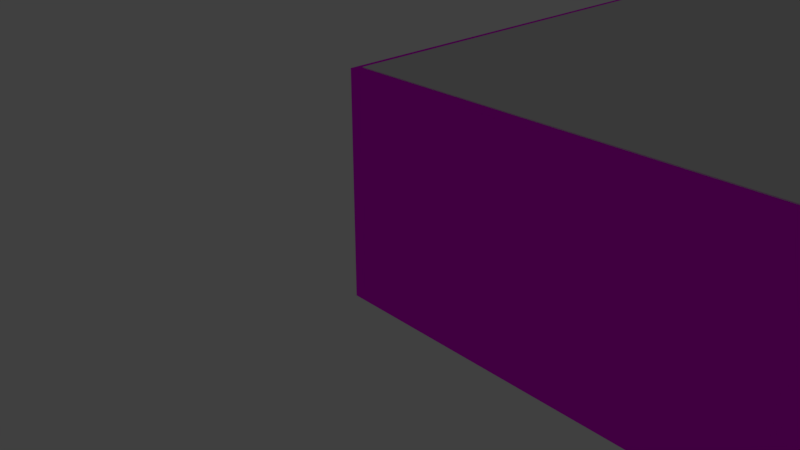 # Source: Interior_Scene.blend  (saved by Blender 2.79.0; exported with 4.5.12 LTS)
import bpy
from mathutils import Matrix  # noqa: F401  (used for matrix-valued properties, if any)

bpy.ops.wm.read_factory_settings(use_empty=True)
scene = bpy.context.scene
scene.name = 'Scene'

# ---- collections
col_collection_1 = bpy.data.collections.new('Collection 1'); scene.collection.children.link(col_collection_1)
col_collection_20 = bpy.data.collections.new('Collection 20'); scene.collection.children.link(col_collection_20)
col_collection_20.hide_render = True
col_collection_20.hide_viewport = True

# ---- images (referenced by path relative to the original .blend; pixels are not part of the script)
import os
ASSET_DIR = os.environ.get("B2B_ASSET_DIR", "")  # directory of the original .blend (textures are referenced by path, not embedded)
HERE = os.path.dirname(os.path.abspath(__file__))  # packed textures are extracted next to this script under _unpacked/

def load_image(name, relpath, width, height, colorspace="sRGB"):
    """Load a texture the original file referenced (path relative to the .blend, or extracted next to this script)."""
    p = next((c for c in (os.path.join(HERE, relpath), os.path.join(ASSET_DIR, relpath)) if relpath and os.path.exists(c)), "")
    if p:
        img = bpy.data.images.load(p, check_existing=True)
        img.name = name
    else:  # same state as the original file: an image datablock whose file is absent (Cycles renders it pink)
        img = bpy.data.images.new(name, width, height)
        img.source = "FILE"
        img.filepath = "//" + (relpath or name)
    img.colorspace_settings.name = colorspace
    return img
img_abricpattern0100_1_seamless_s_jpg = load_image('abricPattern0100_1_seamless_S.jpg', 'abricPattern0100_1_seamless_S.jpg', 1024, 1024, 'sRGB')

# ---- materials (node trees are filled in below, after node groups)
mat_pvc = bpy.data.materials.new('PVC')
mat_pvc.alpha_threshold = 0.0
mat_pvc.diffuse_color = (1.0, 1.0, 1.0, 1.0)
mat_pvc.roughness = 0.5
mat_plastic = bpy.data.materials.new('Plastic')
mat_plastic.alpha_threshold = 0.0
mat_plastic.diffuse_color = (0.0, 0.0, 0.0, 1.0)
mat_plastic.roughness = 0.5
mat_glass = bpy.data.materials.new('Glass')
mat_glass.alpha_threshold = 0.0
mat_glass.diffuse_color = (0.333, 0.342, 0.9, 1.0)
mat_glass.roughness = 0.5
mat_ceiling = bpy.data.materials.new('Ceiling')
mat_ceiling.alpha_threshold = 0.0
mat_ceiling.roughness = 0.5
mat_doorframe = bpy.data.materials.new('DoorFrame')
mat_doorframe.alpha_threshold = 0.0
mat_doorframe.roughness = 0.5
mat_door = bpy.data.materials.new('Door')
mat_door.alpha_threshold = 0.0
mat_door.roughness = 0.5
mat_doorhandle = bpy.data.materials.new('DoorHandle')
mat_doorhandle.alpha_threshold = 0.0
mat_doorhandle.roughness = 0.5
mat_floor = bpy.data.materials.new('Floor')
mat_floor.alpha_threshold = 0.0
mat_floor.roughness = 0.5
mat_walls = bpy.data.materials.new('Walls')
mat_walls.alpha_threshold = 0.0
mat_walls.roughness = 0.5

# ---- material node trees
mat_pvc.use_nodes = True; mat_pvc.node_tree.nodes.clear()
_N = mat_pvc.node_tree.nodes; _L = mat_pvc.node_tree.links
n0 = _N.new('ShaderNodeOutputMaterial'); n0.name = 'Material Output'; n0.location = (1073, 243)
n1 = _N.new('ShaderNodeMixShader'); n1.name = 'Mix_0'; n1.location = (898, 236)
n2 = _N.new('ShaderNodeBsdfAnisotropic'); n2.name = 'Glossy_0'; n2.location = (475, 151)
n2.distribution = 'GGX'
n2.inputs[1].default_value = 0.4472
n3 = _N.new('ShaderNodeFresnel'); n3.name = 'Fresnel'; n3.location = (490, 398)
n3.inputs[0].default_value = 1.45
n4 = _N.new('ShaderNodeBsdfDiffuse'); n4.name = 'Diffuse BSDF'; n4.location = (488, 283)
n4.width = 130
_L.new(n2.outputs[0], n1.inputs[2])
_L.new(n1.outputs[0], n0.inputs[0])
_L.new(n3.outputs[0], n1.inputs[0])
_L.new(n4.outputs[0], n1.inputs[1])
n0.is_active_output = True
mat_plastic.use_nodes = True; mat_plastic.node_tree.nodes.clear()
_N = mat_plastic.node_tree.nodes; _L = mat_plastic.node_tree.links
n0 = _N.new('ShaderNodeOutputMaterial'); n0.name = 'Material Output'; n0.location = (1073, 243)
n1 = _N.new('ShaderNodeMixShader'); n1.name = 'Mix_0'; n1.location = (898, 236)
n2 = _N.new('ShaderNodeBsdfAnisotropic'); n2.name = 'Glossy_0'; n2.location = (475, 151)
n2.distribution = 'GGX'
n2.inputs[1].default_value = 0.4472
n3 = _N.new('ShaderNodeBsdfDiffuse'); n3.name = 'Diffuse BSDF'; n3.location = (468, 288)
n3.width = 130
n4 = _N.new('ShaderNodeFresnel'); n4.name = 'Fresnel'; n4.location = (490, 398)
n4.inputs[0].default_value = 1.45
_L.new(n2.outputs[0], n1.inputs[2])
_L.new(n1.outputs[0], n0.inputs[0])
_L.new(n4.outputs[0], n1.inputs[0])
_L.new(n3.outputs[0], n1.inputs[1])
n0.is_active_output = True
mat_glass.use_nodes = True; mat_glass.node_tree.nodes.clear()
_N = mat_glass.node_tree.nodes; _L = mat_glass.node_tree.links
n0 = _N.new('ShaderNodeBsdfTransparent'); n0.name = 'Transparent_0'; n0.location = (500, 10)
n1 = _N.new('ShaderNodeMixShader'); n1.name = 'Mix_0'; n1.location = (500, 160)
n1.inputs[0].default_value = 0.035
n2 = _N.new('ShaderNodeBsdfRefraction'); n2.name = 'Refraction_0'; n2.location = (198, 464)
n2.inputs[0].default_value = (0.8, 0.8, 0.8, 1.0)
n2.inputs[2].default_value = 1.0
n3 = _N.new('NodeUndefined'); n3.name = 'Output'; n3.location = (200, 274)
n3.inputs[0].default_value = (0.0, 0.0, 0.0, 1.0)
n3.inputs[1].default_value = 1.0
n4 = _N.new('ShaderNodeBsdfAnisotropic'); n4.name = 'Glossy_0'; n4.location = (188, 24)
n4.distribution = 'GGX'
n4.inputs[1].default_value = 0.0
n5 = _N.new('ShaderNodeMixShader'); n5.name = 'Mix_1'; n5.location = (809, 290)
n6 = _N.new('ShaderNodeOutputMaterial'); n6.name = 'Material Output'; n6.location = (1029, 277)
n7 = _N.new('ShaderNodeLightPath'); n7.name = 'Light_0'; n7.location = (368, 919)
n8 = _N.new('ShaderNodeMath'); n8.name = 'Math'; n8.location = (626, 935)
n9 = _N.new('ShaderNodeMath'); n9.name = 'Math.001'; n9.location = (811, 797)
_L.new(n7.outputs[1], n8.inputs[0])
_L.new(n2.outputs[0], n1.inputs[1])
_L.new(n4.outputs[0], n1.inputs[2])
_L.new(n1.outputs[0], n5.inputs[1])
_L.new(n0.outputs[0], n5.inputs[2])
_L.new(n5.outputs[0], n6.inputs[0])
_L.new(n7.outputs[2], n8.inputs[1])
_L.new(n8.outputs[0], n9.inputs[0])
_L.new(n7.outputs[3], n9.inputs[1])
_L.new(n9.outputs[0], n5.inputs[0])
n6.is_active_output = True
mat_ceiling.use_nodes = True; mat_ceiling.node_tree.nodes.clear()
_N = mat_ceiling.node_tree.nodes; _L = mat_ceiling.node_tree.links
n0 = _N.new('ShaderNodeOutputMaterial'); n0.name = 'Material Output'; n0.location = (300, 300)
n1 = _N.new('ShaderNodeBsdfDiffuse'); n1.name = 'Diffuse BSDF'; n1.location = (10, 300)
_L.new(n1.outputs[0], n0.inputs[0])
n0.is_active_output = True
mat_doorframe.use_nodes = True; mat_doorframe.node_tree.nodes.clear()
_N = mat_doorframe.node_tree.nodes; _L = mat_doorframe.node_tree.links
n0 = _N.new('ShaderNodeOutputMaterial'); n0.name = 'Material Output'; n0.location = (300, 300)
n1 = _N.new('ShaderNodeBsdfDiffuse'); n1.name = 'Diffuse BSDF'; n1.location = (10, 300)
_L.new(n1.outputs[0], n0.inputs[0])
n0.is_active_output = True
mat_door.use_nodes = True; mat_door.node_tree.nodes.clear()
_N = mat_door.node_tree.nodes; _L = mat_door.node_tree.links
n0 = _N.new('ShaderNodeOutputMaterial'); n0.name = 'Material Output'; n0.location = (300, 300)
n1 = _N.new('ShaderNodeBsdfDiffuse'); n1.name = 'Diffuse BSDF'; n1.location = (10, 300)
_L.new(n1.outputs[0], n0.inputs[0])
n0.is_active_output = True
mat_doorhandle.use_nodes = True; mat_doorhandle.node_tree.nodes.clear()
_N = mat_doorhandle.node_tree.nodes; _L = mat_doorhandle.node_tree.links
n0 = _N.new('ShaderNodeOutputMaterial'); n0.name = 'Material Output'; n0.location = (300, 300)
n1 = _N.new('ShaderNodeBsdfDiffuse'); n1.name = 'Diffuse BSDF'; n1.location = (10, 300)
_L.new(n1.outputs[0], n0.inputs[0])
n0.is_active_output = True
mat_floor.use_nodes = True; mat_floor.node_tree.nodes.clear()
_N = mat_floor.node_tree.nodes; _L = mat_floor.node_tree.links
n0 = _N.new('ShaderNodeOutputMaterial'); n0.name = 'Material Output'; n0.location = (300, 300)
n1 = _N.new('ShaderNodeBsdfDiffuse'); n1.name = 'Diffuse BSDF'; n1.location = (10, 300)
_L.new(n1.outputs[0], n0.inputs[0])
n0.is_active_output = True
mat_walls.use_nodes = True; mat_walls.node_tree.nodes.clear()
_N = mat_walls.node_tree.nodes; _L = mat_walls.node_tree.links
n0 = _N.new('ShaderNodeOutputMaterial'); n0.name = 'Material Output'; n0.location = (300, 300)
n1 = _N.new('ShaderNodeBsdfDiffuse'); n1.name = 'Diffuse BSDF'; n1.location = (10, 300)
n2 = _N.new('ShaderNodeMapping'); n2.name = 'Mapping'; n2.location = (-490, 384)
n3 = _N.new('ShaderNodeTexCoord'); n3.name = 'Texture Coordinate'; n3.location = (-690, 367)
n4 = _N.new('ShaderNodeTexImage'); n4.name = 'Image Texture'; n4.location = (-190, 355)
n4.width = 140
n4.image = img_abricpattern0100_1_seamless_s_jpg
n4.projection = 'BOX'
_L.new(n1.outputs[0], n0.inputs[0])
_L.new(n4.outputs[0], n1.inputs[0])
_L.new(n2.outputs[0], n4.inputs[0])
_L.new(n3.outputs[3], n2.inputs[0])
n0.is_active_output = True

# ---- world
world_world = bpy.data.worlds.new('World'); scene.world = world_world
world_world.color = (0.05088, 0.05088, 0.05088)
world_world.use_sun_shadow = False
world_world.sun_shadow_jitter_overblur = 0.0
world_world.cycles.sampling_method = 'MANUAL'

# ---- cameras
cam_camera = bpy.data.cameras.new('Camera')
cam_camera.clip_end = 100.0
cam_camera.lens = 35.0
cam_camera.sensor_width = 32.0
cam_camera.sensor_height = 18.0
cam_camera.ortho_scale = 7.314
cam_camera.dof.focus_distance = 0.0

# ---- lights
light_point = bpy.data.lights.new('Point', 'POINT')
light_point.transmission_factor = 0.0
light_point.energy = 50.0
light_point.shadow_buffer_clip_start = 0.5
light_point.shadow_soft_size = 0.2
light_point.shadow_maximum_resolution = 0.006
light_point.use_absolute_resolution = True
light_lamp = bpy.data.lights.new('Lamp', 'SUN')
light_lamp.transmission_factor = 0.0
light_lamp.cutoff_distance = 30.0
light_lamp.angle = 0.1993
light_lamp.shadow_buffer_clip_start = 1.001
light_lamp.shadow_soft_size = 0.1
light_lamp.shadow_cascade_max_distance = 1000.0

# ---- meshes
me_window = bpy.data.meshes.new('Window')
me_window.from_pydata([(-1.625, -0.025, 0.0), (-1.625, 0.025, 0.0), (-1.575, -0.025, 0.05), (-1.575, 0.025, 0.05), (-0.975, -0.025, 0.05), (-0.975, 0.025, 0.05), (-0.925, -0.025, 0.05), (-0.925, 0.025, 0.05), (-0.025, -0.025, 0.05), (-0.025, 0.025, 0.05), (0.025, -0.025, 0.05), (0.025, 0.025, 0.05), (0.925, -0.025, 0.05), (0.925, 0.025, 0.05), (0.975, -0.025, 0.05), (0.975, 0.025, 0.05), (1.575, -0.025, 0.05), (1.575, 0.025, 0.05), (1.625, -0.025, 0.0), (1.625, 0.025, 0.0), (-1.625, -0.025, 2.0), (-1.625, 0.025, 2.0), (-1.575, -0.025, 1.95), (-1.575, 0.025, 1.95), (-0.975, -0.025, 1.95), (-0.975, 0.025, 1.95), (-0.925, -0.025, 1.95), (-0.925, 0.025, 1.95), (-0.025, -0.025, 1.95), (-0.025, 0.025, 1.95), (0.025, -0.025, 1.95), (0.025, 0.025, 1.95), (0.925, -0.025, 1.95), (0.925, 0.025, 1.95), (0.975, -0.025, 1.95), (0.975, 0.025, 1.95), (1.575, -0.025, 1.95), (1.575, 0.025, 1.95), (1.625, -0.025, 2.0), (1.625, 0.025, 2.0), (-1.575, 0.015, 0.05), (-1.525, 0.015, 0.1), (-1.525, 0.065, 0.1), (-1.575, 0.065, 0.05), (-1.575, 0.015, 1.95), (-1.525, 0.015, 1.9), (-1.525, 0.065, 1.9), (-1.575, 0.065, 1.95), (-0.975, 0.015, 1.95), (-1.025, 0.015, 1.9), (-1.025, 0.065, 1.9), (-0.975, 0.065, 1.95), (-0.975, 0.015, 0.05), (-1.025, 0.015, 0.1), (-1.025, 0.065, 0.1), (-0.975, 0.065, 0.05), (-1.525, 0.03, 0.1), (-1.505, 0.03, 0.12), (-1.505, 0.05, 0.12), (-1.525, 0.05, 0.1), (-1.525, 0.03, 1.9), (-1.505, 0.03, 1.88), (-1.505, 0.05, 1.88), (-1.525, 0.05, 1.9), (-1.025, 0.03, 1.9), (-1.045, 0.03, 1.88), (-1.045, 0.05, 1.88), (-1.025, 0.05, 1.9), (-1.025, 0.03, 0.1), (-1.045, 0.03, 0.12), (-1.045, 0.05, 0.12), (-1.025, 0.05, 0.1), (-1.505, 0.035, 0.12), (-1.505, 0.035, 1.88), (-1.045, 0.035, 1.88), (-1.045, 0.035, 0.12), (-1.505, 0.045, 0.12), (-1.505, 0.045, 1.88), (-1.045, 0.045, 1.88), (-1.045, 0.045, 0.12), (-0.925, -0.01, 0.05), (-0.905, -0.01, 0.07), (-0.905, 0.01, 0.07), (-0.925, 0.01, 0.05), (-0.925, -0.01, 1.95), (-0.905, -0.01, 1.93), (-0.905, 0.01, 1.93), (-0.925, 0.01, 1.95), (-0.025, -0.01, 1.95), (-0.045, -0.01, 1.93), (-0.045, 0.01, 1.93), (-0.025, 0.01, 1.95), (-0.025, -0.01, 0.05), (-0.045, -0.01, 0.07), (-0.045, 0.01, 0.07), (-0.025, 0.01, 0.05), (-0.905, -0.005, 0.07), (-0.905, -0.005, 1.93), (-0.045, -0.005, 1.93), (-0.045, -0.005, 0.07), (-0.905, 0.005, 0.07), (-0.905, 0.005, 1.93), (-0.045, 0.005, 1.93), (-0.045, 0.005, 0.07), (0.025, 0.015, 0.05), (0.075, 0.015, 0.1), (0.075, 0.065, 0.1), (0.025, 0.065, 0.05), (0.025, 0.015, 1.95), (0.075, 0.015, 1.9), (0.075, 0.065, 1.9), (0.025, 0.065, 1.95), (0.925, 0.015, 1.95), (0.875, 0.015, 1.9), (0.875, 0.065, 1.9), (0.925, 0.065, 1.95), (0.925, 0.015, 0.05), (0.875, 0.015, 0.1), (0.875, 0.065, 0.1), (0.925, 0.065, 0.05), (0.075, 0.03, 0.1), (0.095, 0.03, 0.12), (0.095, 0.05, 0.12), (0.075, 0.05, 0.1), (0.075, 0.03, 1.9), (0.095, 0.03, 1.88), (0.095, 0.05, 1.88), (0.075, 0.05, 1.9), (0.875, 0.03, 1.9), (0.855, 0.03, 1.88), (0.855, 0.05, 1.88), (0.875, 0.05, 1.9), (0.875, 0.03, 0.1), (0.855, 0.03, 0.12), (0.855, 0.05, 0.12), (0.875, 0.05, 0.1), (0.095, 0.035, 0.12), (0.095, 0.035, 1.88), (0.855, 0.035, 1.88), (0.855, 0.035, 0.12), (0.095, 0.045, 0.12), (0.095, 0.045, 1.88), (0.855, 0.045, 1.88), (0.855, 0.045, 0.12), (0.975, -0.01, 0.05), (0.995, -0.01, 0.07), (0.995, 0.01, 0.07), (0.975, 0.01, 0.05), (0.975, -0.01, 1.95), (0.995, -0.01, 1.93), (0.995, 0.01, 1.93), (0.975, 0.01, 1.95), (1.575, -0.01, 1.95), (1.555, -0.01, 1.93), (1.555, 0.01, 1.93), (1.575, 0.01, 1.95), (1.575, -0.01, 0.05), (1.555, -0.01, 0.07), (1.555, 0.01, 0.07), (1.575, 0.01, 0.05), (0.995, -0.005, 0.07), (0.995, -0.005, 1.93), (1.555, -0.005, 1.93), (1.555, -0.005, 0.07), (0.995, 0.005, 0.07), (0.995, 0.005, 1.93), (1.555, 0.005, 1.93), (1.555, 0.005, 0.07)], [], [(0, 1, 19, 18), (3, 2, 4, 5), (7, 6, 8, 9), (11, 10, 12, 13), (15, 14, 16, 17), (18, 16, 14, 12, 10, 8, 6, 4, 2, 0), (1, 3, 5, 7, 9, 11, 13, 15, 17, 19), (1, 0, 20, 21), (3, 1, 21, 23), (2, 3, 23, 22), (0, 2, 22, 20), (5, 4, 24, 25), (7, 5, 25, 27), (6, 7, 27, 26), (4, 6, 26, 24), (9, 8, 28, 29), (11, 9, 29, 31), (10, 11, 31, 30), (8, 10, 30, 28), (13, 12, 32, 33), (15, 13, 33, 35), (14, 15, 35, 34), (12, 14, 34, 32), (17, 16, 36, 37), (19, 17, 37, 39), (18, 19, 39, 38), (16, 18, 38, 36), (40, 41, 45, 44), (41, 42, 46, 45), (42, 43, 47, 46), (43, 40, 44, 47), (44, 45, 49, 48), (45, 46, 50, 49), (46, 47, 51, 50), (47, 44, 48, 51), (48, 49, 53, 52), (49, 50, 54, 53), (50, 51, 55, 54), (51, 48, 52, 55), (52, 53, 41, 40), (53, 54, 42, 41), (54, 55, 43, 42), (55, 52, 40, 43), (56, 57, 61, 60), (57, 58, 62, 61), (58, 59, 63, 62), (60, 61, 65, 64), (61, 62, 66, 65), (62, 63, 67, 66), (64, 65, 69, 68), (65, 66, 70, 69), (66, 67, 71, 70), (68, 69, 57, 56), (69, 70, 58, 57), (70, 71, 59, 58), (73, 72, 75, 74), (76, 77, 78, 79), (80, 81, 85, 84), (81, 82, 86, 85), (82, 83, 87, 86), (84, 85, 89, 88), (85, 86, 90, 89), (86, 87, 91, 90), (88, 89, 93, 92), (89, 90, 94, 93), (90, 91, 95, 94), (92, 93, 81, 80), (93, 94, 82, 81), (94, 95, 83, 82), (97, 96, 99, 98), (100, 101, 102, 103), (104, 105, 109, 108), (105, 106, 110, 109), (106, 107, 111, 110), (107, 104, 108, 111), (108, 109, 113, 112), (109, 110, 114, 113), (110, 111, 115, 114), (111, 108, 112, 115), (112, 113, 117, 116), (113, 114, 118, 117), (114, 115, 119, 118), (115, 112, 116, 119), (116, 117, 105, 104), (117, 118, 106, 105), (118, 119, 107, 106), (119, 116, 104, 107), (120, 121, 125, 124), (121, 122, 126, 125), (122, 123, 127, 126), (124, 125, 129, 128), (125, 126, 130, 129), (126, 127, 131, 130), (128, 129, 133, 132), (129, 130, 134, 133), (130, 131, 135, 134), (132, 133, 121, 120), (133, 134, 122, 121), (134, 135, 123, 122), (137, 136, 139, 138), (140, 141, 142, 143), (144, 145, 149, 148), (145, 146, 150, 149), (146, 147, 151, 150), (148, 149, 153, 152), (149, 150, 154, 153), (150, 151, 155, 154), (152, 153, 157, 156), (153, 154, 158, 157), (154, 155, 159, 158), (156, 157, 145, 144), (157, 158, 146, 145), (158, 159, 147, 146), (161, 160, 163, 162), (164, 165, 166, 167), (21, 20, 38, 39), (22, 23, 25, 24), (26, 27, 29, 28), (30, 31, 33, 32), (34, 35, 37, 36), (20, 22, 24, 26, 28, 30, 32, 34, 36, 38), (39, 37, 35, 33, 31, 29, 27, 25, 23, 21)])
me_window.polygons.foreach_set('material_index', [0, 0, 0, 0, 0, 0, 0, 0, 0, 0, 0, 0, 0, 0, 0, 0, 0, 0, 0, 0, 0, 0, 0, 0, 0, 0, 0, 0, 0, 0, 0, 0, 0, 0, 0, 0, 0, 0, 0, 0, 0, 0, 0, 1, 1, 1, 1, 1, 1, 1, 1, 1, 1, 1, 1, 2, 2, 1, 1, 1, 1, 1, 1, 1, 1, 1, 1, 1, 1, 2, 2, 0, 0, 0, 0, 0, 0, 0, 0, 0, 0, 0, 0, 0, 0, 0, 0, 1, 1, 1, 1, 1, 1, 1, 1, 1, 1, 1, 1, 2, 2, 1, 1, 1, 1, 1, 1, 1, 1, 1, 1, 1, 1, 2, 2, 0, 0, 0, 0, 0, 0, 0])
me_window.materials.append(mat_pvc)
me_window.materials.append(mat_plastic)
me_window.materials.append(mat_glass)
me_window.use_remesh_preserve_volume = False
me_window.use_remesh_preserve_attributes = False
me_window.use_mirror_vertex_groups = False
me_window.update()
me_cube_003 = bpy.data.meshes.new('Cube.003')
me_cube_003.from_pydata([(-2.571, -3.103, 1.441), (-2.571, 4.031, 1.441), (4.035, 4.031, 1.441), (4.035, -0.1511, 1.441), (2.175, -0.1511, 1.441), (2.175, -3.099, 1.441), (2.143, 4.031, 1.441), (-2.571, -0.1889, 1.441)], [], [(6, 2, 3, 4), (7, 1, 6, 4), (4, 5, 0, 7)])
_uv = me_cube_003.uv_layers.new(name='UVMap')
_uv.uv.foreach_set('vector', [0.0, 0.0, 0.0, 0.0, 0.0, 0.0, 0.0, 0.0, 0.0, 0.0, 0.0, 0.0, 0.0, 0.0, 0.0, 0.0, 0.0, 0.0, 0.0, 0.0, 0.0, 0.0, 0.0, 0.0])
me_cube_003.materials.append(mat_ceiling)
me_cube_003.use_remesh_preserve_volume = False
me_cube_003.use_remesh_preserve_attributes = False
me_cube_003.use_mirror_vertex_groups = False
me_cube_003.update()
me_doorfrane = bpy.data.meshes.new('DoorFrane')
me_doorfrane.from_pydata([(-0.5, -0.02667, 0.0), (-0.5, 0.05333, 0.0), (-0.42, 0.05333, 0.0), (-0.5, -0.02667, 2.1), (-0.5, 0.05333, 2.1), (0.5, 0.05333, 2.1), (0.5, -0.02667, 2.1), (0.42, -0.02667, 2.02), (-0.42, 0.05333, 2.02), (0.42, -0.02667, 0.0), (0.5, -0.02667, 0.0), (0.5, 0.05333, 0.0), (0.42, 0.01333, 2.02), (-0.42, 0.01333, 2.02), (-0.42, 0.01333, 0.0), (-0.4, 0.01333, 2.02), (-0.4, 0.01333, 0.0), (-0.4, 0.05333, 2.02), (-0.4, 0.05333, 0.0), (0.42, 0.01333, 0.0), (-0.42, -0.02667, 2.02), (-0.42, -0.02667, 0.0), (0.42, 0.05333, 2.02), (0.42, 0.05333, 0.0), (0.4, 0.05333, 0.0), (0.4, 0.01333, 0.0), (0.4, 0.05333, 2.02), (0.4, 0.01333, 2.0), (0.4, 0.01333, 2.02), (-0.4, 0.05333, 2.0), (-0.4, 0.01333, 2.0), (0.4, 0.05333, 2.0)], [], [(3, 4, 1, 0), (7, 12, 19, 9), (4, 3, 6, 5), (10, 11, 5, 6), (13, 20, 21, 14), (17, 15, 16, 18), (11, 23, 22, 5), (20, 13, 12, 7), (20, 3, 0, 21), (9, 10, 6, 7), (13, 14, 16, 15), (4, 8, 2, 1), (29, 30, 27, 31), (7, 6, 3, 20), (8, 4, 5, 22), (14, 2, 18, 16), (17, 18, 2, 8), (28, 25, 19, 12), (28, 26, 24, 25), (25, 24, 23, 19), (22, 23, 24, 26), (29, 31, 26, 17), (15, 28, 27, 30), (8, 22, 26)])
_uv = me_doorfrane.uv_layers.new(name='UVMap')
_uv.uv.foreach_set('vector', [0.8065, 0.0, 0.8387, 0.0, 0.8387, 0.9813, 0.8065, 0.9813, 0.871, 0.0, 0.8871, 0.0, 0.8871, 0.9439, 0.871, 0.9439, 0.9677, 0.4673, 0.9355, 0.4673, 0.9355, 0.0, 0.9677, 0.0, 0.8387, 2.005e-09, 0.871, 0.0, 0.871, 0.9813, 0.8387, 0.9813, 0.9032, 0.0, 0.9194, 0.0, 0.9194, 0.9439, 0.9032, 0.9439, 0.9194, 0.0, 0.9355, 0.0, 0.9355, 0.9439, 0.9194, 0.9439, 0.4032, 0.9813, 0.371, 0.9813, 0.371, 0.03738, 0.4032, 0.0, 0.9516, 0.8598, 0.9355, 0.8598, 0.9355, 0.4673, 0.9516, 0.4673, 0.7742, 0.03738, 0.8065, 0.0, 0.8065, 0.9813, 0.7742, 0.9813, 0.4355, 0.9813, 0.4032, 0.9813, 0.4032, 0.0, 0.4355, 0.03738, 0.9839, 0.0, 0.9839, 0.9439, 0.9758, 0.9439, 0.9758, 0.0, 0.0, 0.0, 0.03226, 0.03738, 0.03226, 0.9813, 2.163e-07, 0.9813, 1.0, 0.3738, 0.9839, 0.3738, 0.9839, 0.0, 1.0, 0.0, 0.4355, 0.03738, 0.4032, 0.0, 0.8065, 0.0, 0.7742, 0.03738, 0.03226, 0.03738, 0.0, 0.0, 0.4032, 0.0, 0.371, 0.03738, 0.008065, 1.0, 0.008065, 0.9813, 0.01613, 0.9813, 0.01613, 1.0, 0.04032, 0.03738, 0.04032, 0.9813, 0.03226, 0.9813, 0.03226, 0.03738, 0.9758, 0.0, 0.9758, 0.9439, 0.9677, 0.9439, 0.9677, 0.0, 0.8871, 0.0, 0.9032, 0.0, 0.9032, 0.9439, 0.8871, 0.9439, 0.0, 1.0, 0.0, 0.9813, 0.008065, 0.9813, 0.008065, 1.0, 0.371, 0.03738, 0.371, 0.9813, 0.3629, 0.9813, 0.3629, 0.03738, 0.9839, 0.7477, 0.9839, 0.3738, 0.9919, 0.3738, 0.9919, 0.7477, 0.9597, 0.4673, 0.9597, 0.8411, 0.9516, 0.8411, 0.9516, 0.4673, 0.0, 0.0, 0.0, 0.0, 0.0, 0.0])
me_doorfrane.materials.append(mat_doorframe)
me_doorfrane.use_remesh_preserve_volume = False
me_doorfrane.use_remesh_preserve_attributes = False
me_doorfrane.use_mirror_vertex_groups = False
me_doorfrane.update()
me_door = bpy.data.meshes.new('Door')
me_door.from_pydata([(0.0, 0.01, -1.046), (0.836, 0.01, -1.046), (0.0, 0.01, 0.964), (0.0, 0.01, 0.834), (0.0, 0.01, -0.796), (0.836, 0.01, -0.796), (0.836, 0.01, 0.964), (0.836, 0.01, 0.834), (0.7163, 0.01, 0.964), (0.7163, 0.01, -1.046), (0.7163, 0.01, 0.834), (0.7163, 0.01, -0.796), (0.1203, 0.01, -0.796), (0.1203, 0.01, 0.834), (0.1203, 0.01, -1.046), (0.1203, 0.01, 0.964), (0.1203, -0.01, 0.834), (0.1203, -0.01, -0.796), (0.7163, -0.01, 0.834), (0.7163, -0.01, -0.796), (0.7007, -0.008777, -0.7835), (0.7007, -0.009388, 0.8165), (0.1351, -0.009388, -0.7835), (0.1351, -0.009388, 0.8165), (0.7007, -0.0003883, -0.7835), (0.7007, -0.0003883, 0.8165), (0.1351, -0.0003883, -0.7835), (0.1351, -0.0003883, 0.8165), (0.0, 0.03, -1.046), (0.836, 0.03, -1.046), (0.0, 0.03, 0.964), (0.0, 0.03, 0.834), (0.0, 0.03, -0.796), (0.836, 0.03, -0.796), (0.836, 0.03, 0.964), (0.836, 0.03, 0.834), (0.7163, 0.03, 0.964), (0.7163, 0.03, -1.046), (0.7163, 0.03, 0.834), (0.7163, 0.03, -0.796), (0.1203, 0.03, -0.796), (0.1203, 0.03, 0.834), (0.1203, 0.03, -1.046), (0.1203, 0.03, 0.964), (0.1203, 0.04, 0.834), (0.1203, 0.04, -0.796), (0.7163, 0.04, 0.834), (0.7163, 0.04, -0.796), (0.7007, 0.03878, -0.7835), (0.7007, 0.03939, 0.8165), (0.1351, 0.03939, -0.7835), (0.1351, 0.03939, 0.8165), (0.7007, 0.02978, -0.7835), (0.7007, 0.03039, 0.8165), (0.1351, 0.03039, -0.7835), (0.1351, 0.03039, 0.8165)], [], [(12, 4, 0, 14), (15, 2, 3, 13), (6, 8, 10, 7), (8, 15, 13, 10), (11, 12, 14, 9), (5, 11, 9, 1), (10, 13, 16, 18), (12, 11, 19, 17), (3, 4, 12, 13), (5, 7, 10, 11), (20, 22, 17, 19), (18, 21, 20, 19), (17, 22, 23, 16), (17, 16, 13, 12), (11, 10, 18, 19), (21, 18, 16, 23), (22, 26, 27, 23), (21, 23, 27, 25), (21, 25, 24, 20), (20, 24, 26, 22), (24, 25, 27, 26), (40, 42, 28, 32), (43, 41, 31, 30), (34, 35, 38, 36), (36, 38, 41, 43), (39, 37, 42, 40), (33, 29, 37, 39), (38, 46, 44, 41), (40, 45, 47, 39), (31, 41, 40, 32), (33, 39, 38, 35), (48, 47, 45, 50), (46, 47, 48, 49), (45, 44, 51, 50), (45, 40, 41, 44), (39, 47, 46, 38), (49, 51, 44, 46), (50, 51, 55, 54), (49, 53, 55, 51), (49, 48, 52, 53), (48, 50, 54, 52), (52, 54, 55, 53), (34, 36, 8, 6), (36, 43, 15, 8), (2, 15, 43, 30), (6, 7, 35, 34), (7, 5, 33, 35), (29, 33, 5, 1), (1, 9, 37, 29), (9, 14, 42, 37), (28, 42, 14, 0), (32, 4, 3, 31), (30, 31, 3, 2), (32, 28, 0, 4)])
_uv = me_door.uv_layers.new(name='UVMap')
_uv.uv.foreach_set('vector', [0.0, 0.0, 1.0, 0.0, 1.0, 1.0, 0.0, 1.0, 0.0, 0.0, 1.0, 0.0, 1.0, 1.0, 0.0, 1.0, 0.0, 0.0, 1.0, 0.0, 1.0, 1.0, 0.0, 1.0, 0.0, 0.0, 1.0, 0.0, 1.0, 1.0, 0.0, 1.0, 0.0, 0.0, 1.0, 0.0, 1.0, 1.0, 0.0, 1.0, 0.0, 0.0, 1.0, 0.0, 1.0, 1.0, 0.0, 1.0, 0.0, 0.0, 1.0, 0.0, 1.0, 1.0, 0.0, 1.0, 0.0, 0.0, 1.0, 0.0, 1.0, 1.0, 0.0, 1.0, 0.0, 0.0, 1.0, 0.0, 1.0, 1.0, 0.0, 1.0, 0.0, 0.0, 1.0, 0.0, 1.0, 1.0, 0.0, 1.0, 0.0, 0.0, 1.0, 0.0, 1.0, 1.0, 0.0, 1.0, 0.0, 0.0, 1.0, 0.0, 1.0, 1.0, 0.0, 1.0, 0.0, 0.0, 1.0, 0.0, 1.0, 1.0, 0.0, 1.0, 0.0, 0.0, 1.0, 0.0, 1.0, 1.0, 0.0, 1.0, 0.0, 0.0, 1.0, 0.0, 1.0, 1.0, 0.0, 1.0, 0.0, 0.0, 1.0, 0.0, 1.0, 1.0, 0.0, 1.0, 0.0, 0.0, 1.0, 0.0, 1.0, 1.0, 0.0, 1.0, 0.0, 0.0, 1.0, 0.0, 1.0, 1.0, 0.0, 1.0, 0.0, 0.0, 1.0, 0.0, 1.0, 1.0, 0.0, 1.0, 0.0, 0.0, 1.0, 0.0, 1.0, 1.0, 0.0, 1.0, 0.0, 0.0, 1.0, 0.0, 1.0, 1.0, 0.0, 1.0, 0.0, 0.0, 1.0, 0.0, 1.0, 1.0, 0.0, 1.0, 0.0, 0.0, 1.0, 0.0, 1.0, 1.0, 0.0, 1.0, 0.0, 0.0, 1.0, 0.0, 1.0, 1.0, 0.0, 1.0, 0.0, 0.0, 1.0, 0.0, 1.0, 1.0, 0.0, 1.0, 0.0, 0.0, 1.0, 0.0, 1.0, 1.0, 0.0, 1.0, 0.0, 0.0, 1.0, 0.0, 1.0, 1.0, 0.0, 1.0, 0.0, 0.0, 1.0, 0.0, 1.0, 1.0, 0.0, 1.0, 0.0, 0.0, 1.0, 0.0, 1.0, 1.0, 0.0, 1.0, 0.0, 0.0, 1.0, 0.0, 1.0, 1.0, 0.0, 1.0, 0.0, 0.0, 1.0, 0.0, 1.0, 1.0, 0.0, 1.0, 0.0, 0.0, 1.0, 0.0, 1.0, 1.0, 0.0, 1.0, 0.0, 0.0, 1.0, 0.0, 1.0, 1.0, 0.0, 1.0, 0.0, 0.0, 1.0, 0.0, 1.0, 1.0, 0.0, 1.0, 0.0, 0.0, 1.0, 0.0, 1.0, 1.0, 0.0, 1.0, 0.0, 0.0, 1.0, 0.0, 1.0, 1.0, 0.0, 1.0, 0.0, 0.0, 1.0, 0.0, 1.0, 1.0, 0.0, 1.0, 0.0, 0.0, 1.0, 0.0, 1.0, 1.0, 0.0, 1.0, 0.0, 0.0, 1.0, 0.0, 1.0, 1.0, 0.0, 1.0, 0.0, 0.0, 1.0, 0.0, 1.0, 1.0, 0.0, 1.0, 0.0, 0.0, 1.0, 0.0, 1.0, 1.0, 0.0, 1.0, 0.0, 0.0, 1.0, 0.0, 1.0, 1.0, 0.0, 1.0, 0.0, 0.0, 1.0, 0.0, 1.0, 1.0, 0.0, 1.0, 0.0, 0.0, 1.0, 0.0, 1.0, 1.0, 0.0, 1.0, 0.0, 0.0, 1.0, 0.0, 1.0, 1.0, 0.0, 1.0, 0.0, 0.0, 1.0, 0.0, 1.0, 1.0, 0.0, 1.0, 0.0, 0.0, 1.0, 0.0, 1.0, 1.0, 0.0, 1.0, 0.0, 0.0, 1.0, 0.0, 1.0, 1.0, 0.0, 1.0, 0.0, 0.0, 1.0, 0.0, 1.0, 1.0, 0.0, 1.0, 0.0, 0.0, 1.0, 0.0, 1.0, 1.0, 0.0, 1.0, 0.0, 0.0, 1.0, 0.0, 1.0, 1.0, 0.0, 1.0, 0.0, 0.0, 1.0, 0.0, 1.0, 1.0, 0.0, 1.0, 0.0, 0.0, 1.0, 0.0, 1.0, 1.0, 0.0, 1.0, 0.0, 0.0, 1.0, 0.0, 1.0, 1.0, 0.0, 1.0])
me_door.materials.append(mat_door)
me_door.use_remesh_preserve_volume = False
me_door.use_remesh_preserve_attributes = False
me_door.use_mirror_vertex_groups = False
me_door.update()
me_handle_back = bpy.data.meshes.new('Handle_Back')
me_handle_back.from_pydata([(-0.03019, -0.002781, -0.03282), (-0.04255, -0.002942, -0.01332), (-0.0435, -0.003072, 0.009742), (-0.03279, -0.003135, 0.03019), (-0.01329, -0.003114, 0.04254), (0.009772, -0.003016, 0.04349), (0.03022, -0.002866, 0.03279), (0.04257, -0.002704, 0.01329), (0.04352, -0.002575, -0.009773), (0.03281, -0.002512, -0.03022), (0.01332, -0.002532, -0.04257), (-0.009746, -0.00263, -0.04352), (-0.02902, -0.01959, -0.03172), (-0.04093, -0.01974, -0.01293), (-0.04184, -0.01987, 0.009297), (-0.03152, -0.01993, 0.029), (-0.01273, -0.01991, 0.04091), (0.009494, -0.01982, 0.04183), (0.0292, -0.01967, 0.03151), (0.04111, -0.01952, 0.01272), (0.04202, -0.01939, -0.009511), (0.0317, -0.01933, -0.02922), (0.01291, -0.01935, -0.04112), (-0.009317, -0.01944, -0.04204), (1.283e-05, -0.002823, -1.534e-05), (-0.01446, -0.01961, -0.01591), (-0.02041, -0.01969, -0.006515), (-0.02087, -0.01975, 0.004593), (-0.01571, -0.01978, 0.01444), (-0.006319, -0.01977, 0.02039), (0.004789, -0.01973, 0.02085), (0.01464, -0.01965, 0.01569), (0.02059, -0.01958, 0.006302), (0.02105, -0.01951, -0.004807), (0.01589, -0.01948, -0.01466), (0.006496, -0.01949, -0.02061), (-0.004612, -0.01954, -0.02106), (-0.01441, -0.0315, -0.01597), (-0.02036, -0.03158, -0.00658), (-0.02082, -0.03164, 0.004529), (-0.01566, -0.03167, 0.01438), (-0.006266, -0.03166, 0.02033), (0.004842, -0.03161, 0.02079), (0.01469, -0.03154, 0.01563), (0.02064, -0.03146, 0.006237), (0.0211, -0.0314, -0.004871), (0.01594, -0.03137, -0.01472), (0.00655, -0.03138, -0.02067), (-0.004559, -0.03143, -0.02113), (-0.01446, -0.02062, -0.01591), (-0.02041, -0.0207, -0.00652), (-0.02086, -0.02076, 0.004588), (-0.01571, -0.02079, 0.01444), (-0.006315, -0.02078, 0.02039), (0.004794, -0.02074, 0.02085), (0.01464, -0.02066, 0.01569), (0.02059, -0.02059, 0.006296), (0.02105, -0.02052, -0.004812), (0.01589, -0.02049, -0.01466), (0.006501, -0.0205, -0.02061), (-0.004608, -0.02055, -0.02107), (-0.01216, -0.0315, -0.01353), (-0.01719, -0.03157, -0.00559), (-0.01758, -0.03162, 0.003803), (-0.01322, -0.03165, 0.01213), (-0.005277, -0.03164, 0.01716), (0.004117, -0.0316, 0.01755), (0.01245, -0.03154, 0.01319), (0.01748, -0.03147, 0.005248), (0.01786, -0.03142, -0.004146), (0.0135, -0.03139, -0.01247), (0.00556, -0.0314, -0.01751), (-0.003833, -0.03144, -0.01789), (-0.01852, -0.009612, -0.005855), (-0.01313, -0.009541, -0.01436), (-0.01894, -0.009668, 0.004205), (-0.01426, -0.009696, 0.01312), (-0.00576, -0.009687, 0.01851), (0.0043, -0.009644, 0.01893), (0.01322, -0.009578, 0.01426), (0.01861, -0.009508, 0.005751), (0.01902, -0.009451, -0.004308), (0.01435, -0.009424, -0.01323), (0.005846, -0.009433, -0.01862), (-0.004214, -0.009476, -0.01903), (-0.01205, -0.02431, -0.01334), (-0.01702, -0.02438, -0.005488), (-0.01741, -0.02443, 0.003796), (-0.0131, -0.02445, 0.01203), (-0.005246, -0.02445, 0.017), (0.004038, -0.02441, 0.01738), (0.01227, -0.02435, 0.01307), (0.01724, -0.02428, 0.005224), (0.01763, -0.02423, -0.004061), (0.01331, -0.0242, -0.01229), (0.005465, -0.02421, -0.01727), (-0.003819, -0.02425, -0.01765), (-0.01189, -0.05946, -0.01353), (-0.01687, -0.05952, -0.005679), (-0.01725, -0.05958, 0.003605), (-0.01294, -0.0596, 0.01184), (-0.005088, -0.05959, 0.01681), (0.004196, -0.05955, 0.01719), (0.01243, -0.05949, 0.01288), (0.0174, -0.05943, 0.005033), (0.01778, -0.05938, -0.004252), (0.01347, -0.05935, -0.01248), (0.005623, -0.05936, -0.01746), (-0.003661, -0.0594, -0.01784), (-0.01184, -0.07237, -0.0136), (-0.01681, -0.07244, -0.00575), (-0.01719, -0.07249, 0.003535), (-0.01288, -0.07252, 0.01177), (-0.00503, -0.07251, 0.01674), (0.004254, -0.07247, 0.01712), (0.01249, -0.07241, 0.01281), (0.01746, -0.07234, 0.004962), (0.01784, -0.07229, -0.004322), (0.01353, -0.07227, -0.01255), (0.005681, -0.07227, -0.01753), (-0.003603, -0.07231, -0.01791), (0.1257, -0.06936, -0.006631), (0.1269, -0.06874, -0.003521), (0.1274, -0.0684, 0.001802), (0.1271, -0.06844, 0.007911), (0.1262, -0.06884, 0.01317), (0.1248, -0.06949, 0.01617), (0.1242, -0.06165, -0.006511), (0.1253, -0.06103, -0.003401), (0.1259, -0.06069, 0.001922), (0.1256, -0.06073, 0.008031), (0.1246, -0.06113, 0.01329), (0.1232, -0.06178, 0.01629), (0.1369, -0.01982, -0.0064), (0.1345, -0.01899, -0.006496), (0.1377, -0.01831, -0.003302), (0.1379, -0.01746, 0.002013), (0.1377, -0.01749, 0.008122), (0.137, -0.0184, 0.01339), (0.136, -0.01995, 0.0164), (0.1336, -0.01912, 0.0163), (0.1352, -0.01748, -0.003398), (0.1355, -0.01662, 0.001918), (0.1352, -0.01666, 0.008026), (0.1345, -0.01757, 0.01329), (0.0003253, -0.07239, -0.0003937)], [], [(24, 0, 1), (24, 1, 2), (24, 2, 3), (24, 3, 4), (24, 4, 5), (24, 5, 6), (24, 6, 7), (24, 7, 8), (24, 8, 9), (24, 9, 10), (24, 10, 11), (11, 0, 24), (0, 12, 13, 1), (1, 13, 14, 2), (2, 14, 15, 3), (3, 15, 16, 4), (4, 16, 17, 5), (5, 17, 18, 6), (6, 18, 19, 7), (7, 19, 20, 8), (8, 20, 21, 9), (9, 21, 22, 10), (10, 22, 23, 11), (12, 0, 11, 23), (13, 12, 25, 26), (14, 13, 26, 27), (15, 14, 27, 28), (16, 15, 28, 29), (17, 16, 29, 30), (18, 17, 30, 31), (19, 18, 31, 32), (20, 19, 32, 33), (21, 20, 33, 34), (22, 21, 34, 35), (23, 22, 35, 36), (12, 23, 36, 25), (25, 49, 50, 26), (49, 37, 38, 50), (26, 50, 51, 27), (50, 38, 39, 51), (27, 51, 52, 28), (51, 39, 40, 52), (28, 52, 53, 29), (52, 40, 41, 53), (29, 53, 54, 30), (53, 41, 42, 54), (30, 54, 55, 31), (54, 42, 43, 55), (31, 55, 56, 32), (55, 43, 44, 56), (32, 56, 57, 33), (56, 44, 45, 57), (33, 57, 58, 34), (57, 45, 46, 58), (34, 58, 59, 35), (58, 46, 47, 59), (35, 59, 60, 36), (59, 47, 48, 60), (36, 60, 49, 25), (60, 48, 37, 49), (38, 37, 61, 62), (39, 38, 62, 63), (40, 39, 63, 64), (41, 40, 64, 65), (42, 41, 65, 66), (43, 42, 66, 67), (44, 43, 67, 68), (45, 44, 68, 69), (46, 45, 69, 70), (47, 46, 70, 71), (48, 47, 71, 72), (37, 48, 72, 61), (62, 61, 74, 73), (63, 62, 73, 75), (64, 63, 75, 76), (65, 64, 76, 77), (66, 65, 77, 78), (67, 66, 78, 79), (68, 67, 79, 80), (69, 68, 80, 81), (70, 69, 81, 82), (71, 70, 82, 83), (72, 71, 83, 84), (61, 72, 84, 74), (86, 85, 97, 98), (87, 86, 98, 99), (88, 87, 99, 100), (89, 88, 100, 101), (90, 89, 101, 102), (91, 90, 102, 103), (92, 91, 103, 104), (93, 92, 104, 105), (94, 93, 105, 106), (95, 94, 106, 107), (96, 95, 107, 108), (97, 85, 96, 108), (98, 97, 109, 110), (99, 98, 110, 111), (100, 99, 111, 112), (101, 100, 112, 113), (102, 101, 113, 114), (108, 107, 119, 120), (108, 120, 109, 97), (119, 107, 127, 121), (118, 119, 121, 122), (117, 118, 122, 123), (116, 117, 123, 124), (115, 116, 124, 125), (114, 115, 125, 126), (102, 114, 126, 132), (107, 106, 128, 127), (106, 105, 129, 128), (105, 104, 130, 129), (104, 103, 131, 130), (103, 102, 132, 131), (121, 127, 134, 133), (122, 121, 133, 135), (123, 122, 135, 136), (124, 123, 136, 137), (125, 124, 137, 138), (126, 125, 138, 139), (132, 126, 139, 140), (127, 128, 141, 134), (128, 129, 142, 141), (129, 130, 143, 142), (130, 131, 144, 143), (131, 132, 140, 144), (138, 144, 140, 139), (137, 143, 144, 138), (136, 142, 143, 137), (135, 141, 142, 136), (133, 134, 141, 135), (110, 109, 145), (111, 110, 145), (112, 111, 145), (113, 112, 145), (114, 113, 145), (115, 114, 145), (116, 115, 145), (117, 116, 145), (118, 117, 145), (119, 118, 145), (120, 119, 145), (109, 120, 145)])
me_handle_back.polygons.foreach_set('use_smooth', [True] * 144)
me_handle_back.use_remesh_preserve_volume = False
me_handle_back.use_remesh_preserve_attributes = False
me_handle_back.use_mirror_vertex_groups = False
me_handle_back.update()
me_handle_front = bpy.data.meshes.new('Handle_Front')
me_handle_front.from_pydata([(-0.03019, -0.002781, -0.03282), (-0.04255, -0.002942, -0.01332), (-0.0435, -0.003072, 0.009742), (-0.03279, -0.003135, 0.03019), (-0.01329, -0.003114, 0.04254), (0.009772, -0.003016, 0.04349), (0.03022, -0.002866, 0.03279), (0.04257, -0.002704, 0.01329), (0.04352, -0.002575, -0.009773), (0.03281, -0.002512, -0.03022), (0.01332, -0.002532, -0.04257), (-0.009746, -0.00263, -0.04352), (-0.02902, -0.01959, -0.03172), (-0.04093, -0.01974, -0.01293), (-0.04184, -0.01987, 0.009297), (-0.03152, -0.01993, 0.029), (-0.01273, -0.01991, 0.04091), (0.009494, -0.01982, 0.04183), (0.0292, -0.01967, 0.03151), (0.04111, -0.01952, 0.01272), (0.04202, -0.01939, -0.009511), (0.0317, -0.01933, -0.02922), (0.01291, -0.01935, -0.04112), (-0.009317, -0.01944, -0.04204), (1.283e-05, -0.002823, -1.534e-05), (-0.01446, -0.01961, -0.01591), (-0.02041, -0.01969, -0.006515), (-0.02087, -0.01975, 0.004593), (-0.01571, -0.01978, 0.01444), (-0.006319, -0.01977, 0.02039), (0.004789, -0.01973, 0.02085), (0.01464, -0.01965, 0.01569), (0.02059, -0.01958, 0.006302), (0.02105, -0.01951, -0.004807), (0.01589, -0.01948, -0.01466), (0.006496, -0.01949, -0.02061), (-0.004612, -0.01954, -0.02106), (-0.01441, -0.0315, -0.01597), (-0.02036, -0.03158, -0.00658), (-0.02082, -0.03164, 0.004529), (-0.01566, -0.03167, 0.01438), (-0.006266, -0.03166, 0.02033), (0.004842, -0.03161, 0.02079), (0.01469, -0.03154, 0.01563), (0.02064, -0.03146, 0.006237), (0.0211, -0.0314, -0.004871), (0.01594, -0.03137, -0.01472), (0.00655, -0.03138, -0.02067), (-0.004559, -0.03143, -0.02113), (-0.01446, -0.02062, -0.01591), (-0.02041, -0.0207, -0.00652), (-0.02086, -0.02076, 0.004588), (-0.01571, -0.02079, 0.01444), (-0.006315, -0.02078, 0.02039), (0.004794, -0.02074, 0.02085), (0.01464, -0.02066, 0.01569), (0.02059, -0.02059, 0.006296), (0.02105, -0.02052, -0.004812), (0.01589, -0.02049, -0.01466), (0.006501, -0.0205, -0.02061), (-0.004608, -0.02055, -0.02107), (-0.01216, -0.0315, -0.01353), (-0.01719, -0.03157, -0.00559), (-0.01758, -0.03162, 0.003803), (-0.01322, -0.03165, 0.01213), (-0.005277, -0.03164, 0.01716), (0.004117, -0.0316, 0.01755), (0.01245, -0.03154, 0.01319), (0.01748, -0.03147, 0.005248), (0.01786, -0.03142, -0.004146), (0.0135, -0.03139, -0.01247), (0.00556, -0.0314, -0.01751), (-0.003833, -0.03144, -0.01789), (-0.01852, -0.009612, -0.005855), (-0.01313, -0.009541, -0.01436), (-0.01894, -0.009668, 0.004205), (-0.01426, -0.009696, 0.01312), (-0.00576, -0.009687, 0.01851), (0.0043, -0.009644, 0.01893), (0.01322, -0.009578, 0.01426), (0.01861, -0.009508, 0.005751), (0.01902, -0.009451, -0.004308), (0.01435, -0.009424, -0.01323), (0.005846, -0.009433, -0.01862), (-0.004214, -0.009476, -0.01903), (-0.01205, -0.02431, -0.01334), (-0.01702, -0.02438, -0.005488), (-0.01741, -0.02443, 0.003796), (-0.0131, -0.02445, 0.01203), (-0.005246, -0.02445, 0.017), (0.004038, -0.02441, 0.01738), (0.01227, -0.02435, 0.01307), (0.01724, -0.02428, 0.005224), (0.01763, -0.02423, -0.004061), (0.01331, -0.0242, -0.01229), (0.005465, -0.02421, -0.01727), (-0.003819, -0.02425, -0.01765), (-0.01189, -0.05946, -0.01353), (-0.01687, -0.05952, -0.005679), (-0.01725, -0.05958, 0.003605), (-0.01294, -0.0596, 0.01184), (-0.005088, -0.05959, 0.01681), (0.004196, -0.05955, 0.01719), (0.01243, -0.05949, 0.01288), (0.0174, -0.05943, 0.005033), (0.01778, -0.05938, -0.004252), (0.01347, -0.05935, -0.01248), (0.005623, -0.05936, -0.01746), (-0.003661, -0.0594, -0.01784), (-0.01184, -0.07237, -0.0136), (-0.01681, -0.07244, -0.00575), (-0.01719, -0.07249, 0.003535), (-0.01288, -0.07252, 0.01177), (-0.00503, -0.07251, 0.01674), (0.004254, -0.07247, 0.01712), (0.01249, -0.07241, 0.01281), (0.01746, -0.07234, 0.004962), (0.01784, -0.07229, -0.004322), (0.01353, -0.07227, -0.01255), (0.005681, -0.07227, -0.01753), (-0.003603, -0.07231, -0.01791), (0.1257, -0.06936, -0.006631), (0.1269, -0.06874, -0.003521), (0.1274, -0.0684, 0.001802), (0.1271, -0.06844, 0.007911), (0.1262, -0.06884, 0.01317), (0.1248, -0.06949, 0.01617), (0.1242, -0.06165, -0.006511), (0.1253, -0.06103, -0.003401), (0.1259, -0.06069, 0.001922), (0.1256, -0.06073, 0.008031), (0.1246, -0.06113, 0.01329), (0.1232, -0.06178, 0.01629), (0.1369, -0.01982, -0.0064), (0.1345, -0.01899, -0.006496), (0.1377, -0.01831, -0.003302), (0.1379, -0.01746, 0.002013), (0.1377, -0.01749, 0.008122), (0.137, -0.0184, 0.01339), (0.136, -0.01995, 0.0164), (0.1336, -0.01912, 0.0163), (0.1352, -0.01748, -0.003398), (0.1355, -0.01662, 0.001918), (0.1352, -0.01666, 0.008026), (0.1345, -0.01757, 0.01329), (0.0003253, -0.07239, -0.0003937)], [], [(24, 0, 1), (24, 1, 2), (24, 2, 3), (24, 3, 4), (24, 4, 5), (24, 5, 6), (24, 6, 7), (24, 7, 8), (24, 8, 9), (24, 9, 10), (24, 10, 11), (11, 0, 24), (0, 12, 13, 1), (1, 13, 14, 2), (2, 14, 15, 3), (3, 15, 16, 4), (4, 16, 17, 5), (5, 17, 18, 6), (6, 18, 19, 7), (7, 19, 20, 8), (8, 20, 21, 9), (9, 21, 22, 10), (10, 22, 23, 11), (12, 0, 11, 23), (13, 12, 25, 26), (14, 13, 26, 27), (15, 14, 27, 28), (16, 15, 28, 29), (17, 16, 29, 30), (18, 17, 30, 31), (19, 18, 31, 32), (20, 19, 32, 33), (21, 20, 33, 34), (22, 21, 34, 35), (23, 22, 35, 36), (12, 23, 36, 25), (25, 49, 50, 26), (49, 37, 38, 50), (26, 50, 51, 27), (50, 38, 39, 51), (27, 51, 52, 28), (51, 39, 40, 52), (28, 52, 53, 29), (52, 40, 41, 53), (29, 53, 54, 30), (53, 41, 42, 54), (30, 54, 55, 31), (54, 42, 43, 55), (31, 55, 56, 32), (55, 43, 44, 56), (32, 56, 57, 33), (56, 44, 45, 57), (33, 57, 58, 34), (57, 45, 46, 58), (34, 58, 59, 35), (58, 46, 47, 59), (35, 59, 60, 36), (59, 47, 48, 60), (36, 60, 49, 25), (60, 48, 37, 49), (38, 37, 61, 62), (39, 38, 62, 63), (40, 39, 63, 64), (41, 40, 64, 65), (42, 41, 65, 66), (43, 42, 66, 67), (44, 43, 67, 68), (45, 44, 68, 69), (46, 45, 69, 70), (47, 46, 70, 71), (48, 47, 71, 72), (37, 48, 72, 61), (62, 61, 74, 73), (63, 62, 73, 75), (64, 63, 75, 76), (65, 64, 76, 77), (66, 65, 77, 78), (67, 66, 78, 79), (68, 67, 79, 80), (69, 68, 80, 81), (70, 69, 81, 82), (71, 70, 82, 83), (72, 71, 83, 84), (61, 72, 84, 74), (86, 85, 97, 98), (87, 86, 98, 99), (88, 87, 99, 100), (89, 88, 100, 101), (90, 89, 101, 102), (91, 90, 102, 103), (92, 91, 103, 104), (93, 92, 104, 105), (94, 93, 105, 106), (95, 94, 106, 107), (96, 95, 107, 108), (97, 85, 96, 108), (98, 97, 109, 110), (99, 98, 110, 111), (100, 99, 111, 112), (101, 100, 112, 113), (102, 101, 113, 114), (108, 107, 119, 120), (108, 120, 109, 97), (119, 107, 127, 121), (118, 119, 121, 122), (117, 118, 122, 123), (116, 117, 123, 124), (115, 116, 124, 125), (114, 115, 125, 126), (102, 114, 126, 132), (107, 106, 128, 127), (106, 105, 129, 128), (105, 104, 130, 129), (104, 103, 131, 130), (103, 102, 132, 131), (121, 127, 134, 133), (122, 121, 133, 135), (123, 122, 135, 136), (124, 123, 136, 137), (125, 124, 137, 138), (126, 125, 138, 139), (132, 126, 139, 140), (127, 128, 141, 134), (128, 129, 142, 141), (129, 130, 143, 142), (130, 131, 144, 143), (131, 132, 140, 144), (138, 144, 140, 139), (137, 143, 144, 138), (136, 142, 143, 137), (135, 141, 142, 136), (133, 134, 141, 135), (110, 109, 145), (111, 110, 145), (112, 111, 145), (113, 112, 145), (114, 113, 145), (115, 114, 145), (116, 115, 145), (117, 116, 145), (118, 117, 145), (119, 118, 145), (120, 119, 145), (109, 120, 145)])
me_handle_front.polygons.foreach_set('use_smooth', [True] * 144)
me_handle_front.materials.append(mat_doorhandle)
me_handle_front.use_remesh_preserve_volume = False
me_handle_front.use_remesh_preserve_attributes = False
me_handle_front.use_mirror_vertex_groups = False
me_handle_front.update()
me_cube_002 = bpy.data.meshes.new('Cube.002')
me_cube_002.from_pydata([(-3.162, -76.97, 0.0), (-3.162, 68.01, 0.0), (4.346, 68.01, 0.0), (4.346, -16.47, 0.0), (2.28, -16.47, 0.0), (2.28, -76.87, 0.0), (2.243, 68.01, 0.0), (-3.162, -17.24, 0.0)], [], [(4, 3, 2, 6), (4, 6, 1, 7), (5, 4, 7, 0)])
_uv = me_cube_002.uv_layers.new(name='UVMap')
_uv.uv.foreach_set('vector', [0.8324, 0.408, 0.9952, 0.408, 0.9952, 0.9607, 0.8281, 0.9607, 0.8324, 0.408, 0.8281, 0.9607, 0.004914, 0.9607, 0.004914, 0.403, 0.8324, 0.01285, 0.8324, 0.408, 0.004914, 0.403, 0.004914, 0.01221])
me_cube_002.materials.append(mat_floor)
me_cube_002.use_remesh_preserve_volume = False
me_cube_002.use_remesh_preserve_attributes = False
me_cube_002.use_mirror_vertex_groups = False
me_cube_002.update()
me_cube_001 = bpy.data.meshes.new('Cube.001')
me_cube_001.from_pydata([(-2.652, -3.201, -1.349), (-2.652, -3.201, 1.441), (-2.652, -3.103, -1.349), (-2.652, -3.103, 1.441), (-2.349, -3.201, -1.349), (-2.349, -3.201, 1.441), (-2.349, -3.103, -1.349), (-2.349, -3.103, 1.441), (-2.532, -3.103, -1.349), (-2.532, -3.103, 1.441), (-2.532, -3.201, -1.349), (-2.532, -3.201, 1.441), (-2.652, 4.059, 1.441), (-2.652, 4.059, -1.349), (-2.532, 4.059, -1.349), (-2.532, 4.059, 1.441), (-2.652, 3.92, 1.441), (-2.652, 3.92, -1.349), (-2.532, 3.92, -1.349), (-2.532, 3.92, 1.441), (4.109, 4.059, 1.441), (4.109, 4.059, -1.349), (4.109, 3.92, -1.349), (4.109, 3.92, 1.441), (3.982, 3.92, 1.441), (3.982, 4.059, 1.441), (3.982, 4.059, -1.349), (3.982, 3.92, -1.349), (4.109, -0.2762, -1.349), (4.109, -0.2762, 1.441), (3.982, -0.2762, 1.441), (3.982, -0.2762, -1.349), (3.982, -0.1511, 1.441), (4.109, -0.1511, 1.441), (3.982, -0.1511, -1.349), (4.109, -0.1511, -1.349), (2.175, -0.2762, -1.349), (2.175, -0.2762, 1.441), (2.175, -0.1511, 1.441), (2.175, -0.1511, -1.349), (2.299, -0.2762, 1.441), (2.299, -0.2762, -1.349), (2.299, -0.1511, -1.349), (2.299, -0.1511, 1.441), (2.175, -3.201, -1.349), (2.175, -3.201, 1.441), (2.299, -3.201, 1.441), (2.299, -3.201, -1.349), (2.299, -3.099, -1.349), (2.175, -3.099, -1.349), (2.175, -3.099, 1.441), (2.299, -3.099, 1.441), (-2.27, -3.201, -1.349), (-2.27, -3.201, 1.441), (-2.27, -3.103, 1.441), (-2.27, -3.103, -1.349), (2.143, 4.059, 1.441), (2.143, 4.059, -1.349), (2.143, 3.92, 1.441), (2.143, 3.92, -1.349), (-2.652, -0.1889, -1.349), (-2.532, -0.1889, 1.441), (-2.652, -0.1889, 1.441), (-2.532, -0.1889, -1.349), (1.923, 4.059, 1.072), (1.923, 3.92, 1.072), (-2.021, 4.059, 1.072), (-2.021, 3.92, 1.072), (-2.021, 4.059, -1.349), (-2.021, 3.92, -1.349), (1.923, 4.059, -1.349), (1.923, 3.92, -1.349)], [], [(0, 1, 3, 2), (8, 9, 7, 6), (5, 4, 52, 53), (10, 11, 1, 0), (8, 6, 4, 10), (9, 3, 1, 11), (7, 9, 11, 5), (2, 8, 10, 0), (4, 5, 11, 10), (17, 16, 12, 13), (13, 12, 15, 14), (25, 24, 23, 20), (18, 17, 13, 14), (16, 19, 15, 12), (62, 61, 19, 16), (63, 60, 17, 18), (61, 63, 18, 19), (60, 62, 16, 17), (23, 22, 21, 20), (26, 25, 20, 21), (33, 32, 30, 29), (27, 26, 21, 22), (59, 57, 26, 27), (58, 59, 27, 24), (57, 56, 25, 26), (56, 58, 24, 25), (30, 31, 28, 29), (49, 48, 47, 44), (34, 35, 28, 31), (35, 33, 29, 28), (22, 23, 33, 35), (27, 22, 35, 34), (24, 27, 34, 32), (23, 24, 32, 33), (38, 39, 36, 37), (43, 42, 39, 38), (42, 41, 36, 39), (40, 43, 38, 37), (30, 32, 43, 40), (34, 31, 41, 42), (32, 34, 42, 43), (31, 30, 40, 41), (47, 46, 45, 44), (51, 50, 45, 46), (48, 51, 46, 47), (44, 45, 53, 52), (37, 36, 49, 50), (41, 40, 51, 48), (40, 37, 50, 51), (36, 41, 48, 49), (5, 53, 54, 7), (49, 44, 52, 55), (50, 49, 55, 54), (45, 50, 54, 53), (7, 54, 55, 6), (6, 55, 52, 4), (15, 19, 58, 56), (14, 15, 56, 57, 70, 64, 66, 68), (19, 18, 69, 67, 65, 71, 59, 58), (18, 14, 68, 69), (2, 3, 62, 60), (9, 8, 63, 61), (8, 2, 60, 63), (3, 9, 61, 62), (65, 64, 70, 71), (71, 70, 57, 59), (66, 67, 69, 68), (64, 65, 67, 66)])
_uv = me_cube_001.uv_layers.new(name='UVMap')
_uv.uv.foreach_set('vector', [0.4673, 0.9997, 0.3884, 0.9997, 0.3884, 0.9862, 0.4673, 0.9862, 0.8767, 0.1408, 0.9555, 0.1408, 0.9555, 0.1422, 0.8767, 0.1422, 0.8767, 0.1048, 0.9555, 0.1048, 0.9555, 0.1055, 0.8767, 0.1055, 0.9555, 0.1035, 0.8767, 0.1035, 0.8767, 0.1025, 0.9555, 0.1025, 0.004651, 0.9862, 0.009813, 0.9862, 0.009813, 0.9997, 0.004651, 0.9997, 0.1982, 0.01377, 0.1948, 0.01377, 0.1948, 0.0003358, 0.1982, 0.0003358, 0.2034, 0.01377, 0.1982, 0.01377, 0.1982, 0.0003358, 0.2034, 0.0003358, 0.001249, 0.9862, 0.004651, 0.9862, 0.004651, 0.9997, 0.001249, 0.9997, 0.9555, 0.1048, 0.8767, 0.1048, 0.8767, 0.1035, 0.9555, 0.1035, 0.4673, 0.01946, 0.3884, 0.01946, 0.3884, 0.0003358, 0.4673, 0.0003358, 0.8767, 0.0003358, 0.9555, 0.0003358, 0.9555, 0.00125, 0.8767, 0.00125, 0.3824, 0.9997, 0.3824, 0.9805, 0.3859, 0.9805, 0.3859, 0.9997, 0.004651, 0.01946, 0.001249, 0.01946, 0.001249, 0.0003358, 0.004651, 0.0003358, 0.1948, 0.9805, 0.1982, 0.9805, 0.1982, 0.9997, 0.1948, 0.9997, 0.1948, 0.4149, 0.1982, 0.4149, 0.1982, 0.9805, 0.1948, 0.9805, 0.004651, 0.5851, 0.001249, 0.5851, 0.001249, 0.01946, 0.004651, 0.01946, 0.4698, 0.4015, 0.5487, 0.4015, 0.5487, 0.9671, 0.4698, 0.9671, 0.4673, 0.5851, 0.3884, 0.5851, 0.3884, 0.01946, 0.4673, 0.01946, 0.5512, 0.578, 0.6301, 0.578, 0.6301, 0.5971, 0.5512, 0.5971, 0.8767, 0.05074, 0.9555, 0.05074, 0.9555, 0.0517, 0.8767, 0.0517, 0.3859, 0.4201, 0.3824, 0.4201, 0.3824, 0.4029, 0.3859, 0.4029, 0.1888, 0.01946, 0.1888, 0.0003358, 0.1923, 0.0003358, 0.1923, 0.01946, 0.1368, 0.01946, 0.1368, 0.0003358, 0.1888, 0.0003358, 0.1888, 0.01946, 0.8767, 0.0879, 0.9555, 0.0879, 0.9555, 0.1019, 0.8767, 0.1019, 0.8767, 0.03677, 0.9555, 0.03677, 0.9555, 0.05074, 0.8767, 0.05074, 0.3304, 0.9997, 0.3304, 0.9805, 0.3824, 0.9805, 0.3824, 0.9997, 0.9512, 0.2079, 0.9512, 0.2291, 0.9476, 0.2291, 0.9476, 0.2079, 0.1377, 0.9856, 0.1412, 0.9856, 0.1412, 0.9996, 0.1377, 0.9996, 0.1888, 0.5799, 0.1923, 0.5799, 0.1923, 0.5971, 0.1888, 0.5971, 0.63, 0.01756, 0.5512, 0.01756, 0.5512, 0.0003358, 0.63, 0.0003358, 0.6301, 0.578, 0.5512, 0.578, 0.5512, 0.01756, 0.63, 0.01756, 0.1888, 0.01946, 0.1923, 0.01946, 0.1923, 0.5799, 0.1888, 0.5799, 0.6325, 0.0003358, 0.7114, 0.0003358, 0.7114, 0.5607, 0.6325, 0.5607, 0.3859, 0.9805, 0.3824, 0.9805, 0.3824, 0.4201, 0.3859, 0.4201, 0.7139, 0.0003358, 0.7928, 0.0003358, 0.7928, 0.01756, 0.7139, 0.01756, 0.9511, 0.2298, 0.9511, 0.251, 0.9476, 0.251, 0.9476, 0.2298, 0.1412, 0.5799, 0.1412, 0.5971, 0.1377, 0.5971, 0.1377, 0.5799, 0.3348, 0.4029, 0.3348, 0.4201, 0.3313, 0.4201, 0.3313, 0.4029, 0.3824, 0.4029, 0.3824, 0.4201, 0.3348, 0.4201, 0.3348, 0.4029, 0.1888, 0.5799, 0.1888, 0.5971, 0.1412, 0.5971, 0.1412, 0.5799, 0.9987, 0.2298, 0.9987, 0.251, 0.9511, 0.251, 0.9511, 0.2298, 0.9512, 0.2291, 0.9512, 0.2079, 0.9988, 0.2079, 0.9988, 0.2291, 0.9555, 0.1402, 0.8767, 0.1402, 0.8767, 0.1392, 0.9555, 0.1392, 0.3348, 0.01442, 0.3313, 0.01442, 0.3313, 0.0003592, 0.3348, 0.0003592, 0.7953, 0.3888, 0.8742, 0.3888, 0.8742, 0.4029, 0.7953, 0.4029, 0.9555, 0.1392, 0.8767, 0.1392, 0.8767, 0.1055, 0.9555, 0.1055, 0.7139, 0.01756, 0.7928, 0.01756, 0.7928, 0.406, 0.7139, 0.406, 0.7953, 0.0003358, 0.8742, 0.0003358, 0.8742, 0.3888, 0.7953, 0.3888, 0.3348, 0.4029, 0.3313, 0.4029, 0.3313, 0.01442, 0.3348, 0.01442, 0.1377, 0.5971, 0.1412, 0.5971, 0.1412, 0.9856, 0.1377, 0.9856, 0.2034, 0.0003358, 0.2057, 0.0003592, 0.2057, 0.01385, 0.2034, 0.01377, 0.1377, 0.9856, 0.1377, 0.9996, 0.01205, 0.9996, 0.01205, 0.9861, 0.9555, 0.1766, 0.8767, 0.1766, 0.8767, 0.1428, 0.9555, 0.1428, 0.3313, 0.0003592, 0.3313, 0.01442, 0.2057, 0.01385, 0.2057, 0.0003592, 0.9555, 0.1422, 0.9555, 0.1428, 0.8767, 0.1428, 0.8767, 0.1422, 0.009813, 0.9862, 0.01205, 0.9861, 0.01205, 0.9996, 0.009813, 0.9997, 0.1982, 0.9997, 0.1982, 0.9805, 0.3304, 0.9805, 0.3304, 0.9997, 0.8767, 0.00125, 0.9555, 0.00125, 0.9555, 0.03677, 0.8767, 0.03677, 0.8767, 0.0351, 0.9451, 0.0351, 0.9451, 0.005134, 0.8767, 0.005134, 0.8767, 0.05238, 0.9555, 0.05238, 0.9555, 0.05626, 0.8871, 0.05626, 0.8871, 0.08623, 0.9555, 0.08623, 0.9555, 0.0879, 0.8767, 0.0879, 0.004651, 0.01946, 0.004651, 0.0003358, 0.0191, 0.0003358, 0.0191, 0.01946, 0.4673, 0.9862, 0.3884, 0.9862, 0.3884, 0.5851, 0.4673, 0.5851, 0.4698, 0.0003358, 0.5487, 0.0003358, 0.5487, 0.4015, 0.4698, 0.4015, 0.004651, 0.9862, 0.001249, 0.9862, 0.001249, 0.5851, 0.004651, 0.5851, 0.1948, 0.01377, 0.1982, 0.01377, 0.1982, 0.4149, 0.1948, 0.4149, 0.8767, 0.2469, 0.8767, 0.2277, 0.9451, 0.2277, 0.9451, 0.2469, 0.1306, 0.01946, 0.1306, 0.0003358, 0.1368, 0.0003358, 0.1368, 0.01946, 0.8767, 0.2271, 0.8767, 0.2079, 0.9451, 0.2079, 0.9451, 0.2271, 0.9478, 0.2073, 0.8767, 0.2073, 0.8767, 0.1773, 0.9478, 0.1773])
me_cube_001.materials.append(mat_walls)
me_cube_001.use_remesh_preserve_volume = False
me_cube_001.use_remesh_preserve_attributes = False
me_cube_001.use_mirror_vertex_groups = False
me_cube_001.update()
me_baseboard = bpy.data.meshes.new('Baseboard')
me_baseboard.from_pydata([(-2.4, -2.861, 0.07281), (-2.4, -2.861, -0.07256), (2.306, -2.855, 0.07281), (2.306, -2.855, -0.07256), (2.306, 0.09456, 0.07281), (2.306, 0.09456, -0.07256), (4.107, 0.09456, 0.07281), (4.107, 0.09456, -0.07256), (4.107, 4.171, 0.07281), (4.107, 4.171, -0.07256), (-2.413, 4.171, 0.07281), (-2.413, 4.171, -0.07256), (-2.414, -2.844, 0.07193), (-2.414, -2.844, -0.07343), (-2.4, -2.846, 0.07281), (-2.4, -2.846, -0.07256), (2.291, -2.84, 0.07281), (2.291, -2.84, -0.07256), (2.291, 0.1096, 0.07281), (2.291, 0.1096, -0.07256), (4.092, 0.1096, 0.07281), (4.092, 0.1096, -0.07256), (4.092, 4.156, 0.07281), (4.092, 4.156, -0.07256), (-2.398, 4.156, 0.07281), (-2.398, 4.156, -0.07256), (-2.399, -2.844, 0.07193), (-2.399, -2.844, -0.07343), (-1.898, 4.171, -0.07256), (-1.898, 4.156, -0.07256), (-1.898, 4.171, 0.07281), (-1.898, 4.156, 0.07281), (2.046, 4.171, -0.07256), (2.046, 4.156, -0.07256), (2.046, 4.171, 0.07281), (2.046, 4.156, 0.07281)], [], [(0, 1, 3, 2), (2, 3, 5, 4), (4, 5, 7, 6), (6, 7, 9, 8), (8, 9, 32, 34), (10, 11, 13, 12), (14, 16, 17, 15), (16, 18, 19, 17), (18, 20, 21, 19), (20, 22, 23, 21), (22, 35, 33, 23), (24, 26, 27, 25), (5, 3, 17, 19), (2, 4, 18, 16), (11, 28, 29, 25), (8, 34, 35, 22), (7, 5, 19, 21), (4, 6, 20, 18), (3, 1, 15, 17), (0, 2, 16, 14), (6, 8, 22, 20), (1, 0, 14, 15), (9, 7, 21, 23), (12, 13, 27, 26), (10, 12, 26, 24), (13, 11, 25, 27), (34, 32, 33, 35), (28, 30, 31, 29), (29, 31, 24, 25), (33, 32, 9, 23), (30, 28, 11, 10), (31, 30, 10, 24)])
_uv = me_baseboard.uv_layers.new(name='UVMap')
_uv.uv.foreach_set('vector', [9.66e-06, 0.00934, 9.713e-06, 9.713e-06, 0.395, 1.031e-05, 0.395, 0.009342, 0.395, 0.009342, 0.395, 1.031e-05, 0.5847, 1.081e-05, 0.5847, 0.009342, 0.5847, 0.009342, 0.5847, 1.081e-05, 0.6625, 1.073e-05, 0.6625, 0.009342, 0.6625, 0.009342, 0.6625, 1.073e-05, 0.9222, 1.003e-05, 0.9222, 0.009341, 0.9222, 0.009341, 0.9222, 1.003e-05, 0.9415, 9.935e-06, 0.9415, 0.009341, 1.0, 0.009341, 1.0, 9.66e-06, 1.0, 9.66e-06, 1.0, 0.009341, 9.66e-06, 0.00934, 0.395, 0.009342, 0.395, 1.031e-05, 9.713e-06, 9.713e-06, 0.395, 0.009342, 0.5847, 0.009342, 0.5847, 1.081e-05, 0.395, 1.031e-05, 0.5847, 0.009342, 0.6625, 0.009342, 0.6625, 1.073e-05, 0.5847, 1.081e-05, 0.6625, 0.009342, 0.9222, 0.009341, 0.9222, 1.003e-05, 0.6625, 1.073e-05, 0.9222, 0.009341, 0.9414, 0.009341, 0.9414, 9.935e-06, 0.9222, 1.003e-05, 1.0, 0.009341, 1.0, 0.009341, 1.0, 9.66e-06, 1.0, 9.66e-06, 0.5847, 1.081e-05, 0.395, 1.031e-05, 0.395, 1.031e-05, 0.5847, 1.081e-05, 0.395, 0.009342, 0.5847, 0.009342, 0.5847, 0.009342, 0.395, 0.009342, 1.0, 9.66e-06, 0.9932, 9.692e-06, 0.9934, 9.691e-06, 1.0, 9.66e-06, 0.9222, 0.009341, 0.9415, 0.009341, 0.9414, 0.009341, 0.9222, 0.009341, 0.6625, 1.073e-05, 0.5847, 1.081e-05, 0.5847, 1.081e-05, 0.6625, 1.073e-05, 0.5847, 0.009342, 0.6625, 0.009342, 0.6625, 0.009342, 0.5847, 0.009342, 0.395, 1.031e-05, 9.713e-06, 9.713e-06, 9.713e-06, 9.713e-06, 0.395, 1.031e-05, 9.66e-06, 0.00934, 0.395, 0.009342, 0.395, 0.009342, 9.66e-06, 0.00934, 0.6625, 0.009342, 0.9222, 0.009341, 0.9222, 0.009341, 0.6625, 0.009342, 9.713e-06, 9.713e-06, 9.66e-06, 0.00934, 9.66e-06, 0.00934, 9.713e-06, 9.713e-06, 0.9222, 1.003e-05, 0.6625, 1.073e-05, 0.6625, 1.073e-05, 0.9222, 1.003e-05, 1.0, 0.009341, 1.0, 9.66e-06, 1.0, 9.66e-06, 1.0, 0.009341, 1.0, 0.009341, 1.0, 0.009341, 1.0, 0.009341, 1.0, 0.009341, 1.0, 9.66e-06, 1.0, 9.66e-06, 1.0, 9.66e-06, 1.0, 9.66e-06, 0.0, 0.0, 0.0, 0.0, 0.0, 0.0, 0.0, 0.0, 0.0, 0.0, 0.0, 0.0, 0.0, 0.0, 0.0, 0.0, 0.9934, 9.691e-06, 0.9934, 0.009341, 1.0, 0.009341, 1.0, 9.66e-06, 0.9414, 9.935e-06, 0.9415, 9.935e-06, 0.9222, 1.003e-05, 0.9222, 1.003e-05, 0.9932, 0.009341, 0.9932, 9.692e-06, 1.0, 9.66e-06, 1.0, 0.009341, 0.9934, 0.009341, 0.9932, 0.009341, 1.0, 0.009341, 1.0, 0.009341])
me_baseboard.use_remesh_preserve_volume = False
me_baseboard.use_remesh_preserve_attributes = False
me_baseboard.use_mirror_vertex_groups = False
me_baseboard.update()

# ---- objects
ob_window_group = bpy.data.objects.new('Window_Group', None)
ob_window = bpy.data.objects.new('Window', me_window)
ob_ceiling = bpy.data.objects.new('Ceiling', me_cube_003)
ob_door_group = bpy.data.objects.new('Door_Group', None)
ob_doorframe = bpy.data.objects.new('DoorFrame', me_doorfrane)
ob_door = bpy.data.objects.new('Door', me_door)
ob_handle_back = bpy.data.objects.new('Handle_Back', me_handle_back)
ob_handle_front = bpy.data.objects.new('Handle_Front', me_handle_front)
ob_floor = bpy.data.objects.new('Floor', me_cube_002)
ob_walls = bpy.data.objects.new('Walls', me_cube_001)
ob_baseboard = bpy.data.objects.new('Baseboard', me_baseboard)
ob_point = bpy.data.objects.new('Point', light_point)
ob_lamp = bpy.data.objects.new('Lamp', light_lamp)
ob_camera = bpy.data.objects.new('Camera', cam_camera)

# ---- transforms, parenting, visibility, modifiers, constraints
ob_window_group.location = (3.178, 6.496, -0.08188)
ob_window_group.scale = (1.214, 1.214, 1.214)
ob_window_group.empty_image_offset = (0.0, 0.0)
ob_window_group.lineart.crease_threshold = 0.0
ob_window.parent = ob_window_group
ob_window.matrix_parent_inverse = Matrix(((1.0, 0.0, 0.0, -3.25), (0.0, 1.0, 0.0, -5.015), (0.0, 0.0, 1.0, 4.443e-05), (0.0, 0.0, 0.0, 1.0)))
ob_window.location = (3.25, 5.015, -4.443e-05)
ob_window.lock_location = (True, True, True)
ob_window.lock_rotation = (True, True, True)
ob_window.lineart.crease_threshold = 0.0
ob_ceiling.location = (3.227, 2.489, 1.273)
ob_ceiling.lineart.crease_threshold = 0.0
_m = ob_ceiling.modifiers.new('Solidify', 'SOLIDIFY')
_m.nonmanifold_thickness_mode = 'FIXED'
_m.nonmanifold_merge_threshold = 0.0003
ob_door_group.location = (5.387, 0.3409, -0.07923)
ob_door_group.rotation_euler = (0.0, 0.0, 1.571)
ob_door_group.scale = (1.214, 1.214, 1.214)
ob_door_group.empty_image_offset = (0.0, 0.0)
ob_door_group.lineart.crease_threshold = 0.0
ob_doorframe.parent = ob_door_group
ob_doorframe.matrix_parent_inverse = Matrix(((1.0, 0.0, 0.0, -5.079), (0.0, 1.0, 0.0, -0.7853), (2.91e-11, 0.0, 1.0, -0.00214), (0.0, 0.0, 0.0, 1.0)))
ob_doorframe.location = (5.079, 0.7853, 0.00214)
ob_doorframe.lock_location = (True, True, True)
ob_doorframe.lock_rotation = (True, True, True)
ob_doorframe.lineart.crease_threshold = 0.0
ob_door.parent = ob_doorframe
ob_door.matrix_parent_inverse = Matrix(((-3.725e-08, 0.824, 0.0, -0.2809), (-0.824, -3.602e-08, 0.0, 4.439), (0.0, -2.398e-11, 0.824, 0.06529), (0.0, 0.0, 0.0, 1.0)))
ob_door.location = (5.419, -0.1663, 1.195)
ob_door.rotation_euler = (-1.455e-11, -1.455e-11, 1.571)
ob_door.scale = (1.214, 1.214, 1.214)
ob_door.lineart.crease_threshold = 0.0
ob_handle_back.parent = ob_door
ob_handle_back.location = (0.776, 0.00665, 0.0)
ob_handle_back.rotation_euler = (0.0, 3.142, 0.0)
ob_handle_back.lock_rotation = (True, False, True)
ob_handle_back.lineart.crease_threshold = 0.0
_m = ob_handle_back.modifiers.new('Subsurf', 'SUBSURF')
_m.uv_smooth = 'PRESERVE_CORNERS'
_m.quality = 2
_m.levels = 2
_m.show_only_control_edges = False
ob_handle_front.parent = ob_door
ob_handle_front.location = (0.776, 0.023, 0.0)
ob_handle_front.rotation_euler = (3.142, 3.142, 0.0)
ob_handle_front.lock_rotation = (True, False, True)
ob_handle_front.lineart.crease_threshold = 0.0
_m = ob_handle_front.modifiers.new('Subsurf', 'SUBSURF')
_m.uv_smooth = 'PRESERVE_CORNERS'
_m.quality = 2
_m.levels = 2
_m.show_only_control_edges = False
ob_floor.location = (3.387, 3.141, -0.07622)
ob_floor.scale = (0.8839, 0.0488, 0.8839)
ob_floor.lineart.crease_threshold = 0.0
ob_walls.location = (3.227, 2.489, 1.273)
ob_walls.lineart.crease_threshold = 0.0
ob_baseboard.location = (3.104, 2.239, -0.009142)
ob_baseboard.lineart.crease_threshold = 0.0
ob_point.location = (4.27, 4.021, 1.369)
ob_point.lineart.crease_threshold = 0.0
ob_lamp.location = (2.86, 11.47, 5.761)
ob_lamp.rotation_euler = (1.377, 0.2012, 3.105)
ob_lamp.lock_rotations_4d = False
ob_lamp.empty_display_type = 'ARROWS'
ob_lamp.color = (0.0, 0.0, 0.0, 0.0)
ob_lamp.lineart.crease_threshold = 0.0
ob_camera.location = (7.481, -6.508, 5.344)
ob_camera.rotation_euler = (1.109, 0.0, 0.8149)
ob_camera.lock_rotations_4d = False
ob_camera.empty_display_type = 'ARROWS'
ob_camera.color = (0.0, 0.0, 0.0, 0.0)
ob_camera.display_type = 'WIRE'
ob_camera.lineart.crease_threshold = 0.0

# ---- collection membership
col_collection_1.objects.link(ob_window_group)
col_collection_1.objects.link(ob_window)
col_collection_1.objects.link(ob_ceiling)
col_collection_1.objects.link(ob_door_group)
col_collection_1.objects.link(ob_doorframe)
col_collection_1.objects.link(ob_door)
col_collection_1.objects.link(ob_handle_back)
col_collection_1.objects.link(ob_handle_front)
col_collection_1.objects.link(ob_floor)
col_collection_1.objects.link(ob_walls)
col_collection_1.objects.link(ob_baseboard)
col_collection_20.objects.link(ob_point)
col_collection_20.objects.link(ob_lamp)
col_collection_20.objects.link(ob_camera)

# ---- scene / render settings (as saved in the file)
scene.camera = ob_camera
scene.frame_start = 1; scene.frame_end = 250; scene.frame_set(0)
scene.render.engine = 'CYCLES'
scene.render.resolution_percentage = 50
scene.render.dither_intensity = 0.0
scene.cycles.use_denoising = False
scene.cycles.samples = 128
scene.cycles.sampling_pattern = 'TABULATED_SOBOL'
scene.cycles.use_adaptive_sampling = False
scene.cycles.use_light_tree = False
scene.cycles.blur_glossy = 0.0
scene.cycles.sample_clamp_indirect = 0.0
scene.view_settings.view_transform = 'Standard'
bpy.context.view_layer.update()
